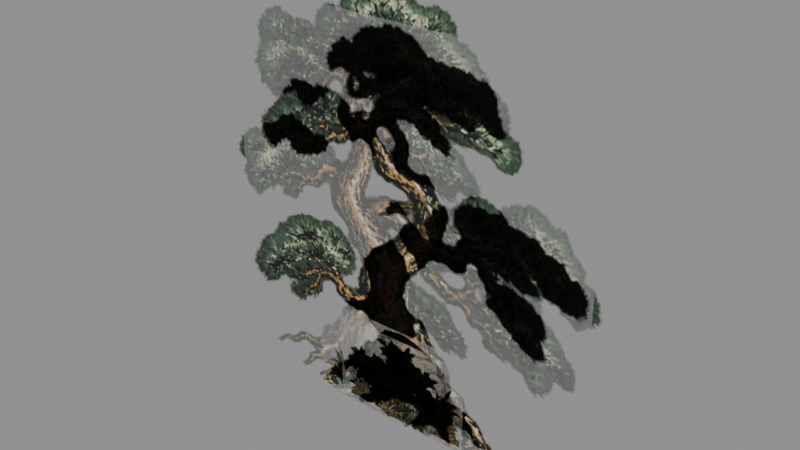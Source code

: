 # Source: ink_scenery.blend  (saved by Blender 5.2.45; exported with 4.5.12 LTS)
import bpy
from mathutils import Matrix  # noqa: F401  (used for matrix-valued properties, if any)

bpy.ops.wm.read_factory_settings(use_empty=True)
scene = bpy.context.scene
scene.name = 'Scene'

# ---- images (referenced by path relative to the original .blend; pixels are not part of the script)
import os
ASSET_DIR = os.environ.get("B2B_ASSET_DIR", "")  # directory of the original .blend (textures are referenced by path, not embedded)
HERE = os.path.dirname(os.path.abspath(__file__))  # packed textures are extracted next to this script under _unpacked/

def load_image(name, relpath, width, height, colorspace="sRGB"):
    """Load a texture the original file referenced (path relative to the .blend, or extracted next to this script)."""
    p = next((c for c in (os.path.join(HERE, relpath), os.path.join(ASSET_DIR, relpath)) if relpath and os.path.exists(c)), "")
    if p:
        img = bpy.data.images.load(p, check_existing=True)
        img.name = name
    else:  # same state as the original file: an image datablock whose file is absent (Cycles renders it pink)
        img = bpy.data.images.new(name, width, height)
        img.source = "FILE"
        img.filepath = "//" + (relpath or name)
    img.colorspace_settings.name = colorspace
    return img
img_scenery_runtime_png = load_image('scenery-runtime.png', '_unpacked/scenery-runtime.63fadb28.png', 1024, 1024, 'sRGB')

# ---- materials (node trees are filled in below, after node groups)
mat_ink_scenery_shared_cutout = bpy.data.materials.new('Ink scenery shared cutout')

# ---- material node trees
mat_ink_scenery_shared_cutout.use_nodes = True; mat_ink_scenery_shared_cutout.node_tree.nodes.clear()
_N = mat_ink_scenery_shared_cutout.node_tree.nodes; _L = mat_ink_scenery_shared_cutout.node_tree.links
n0 = _N.new('ShaderNodeBsdfPrincipled'); n0.name = 'Principled BSDF'; n0.location = (-200, 100)
n0.inputs[2].default_value = 1.0
n0.inputs[10].default_value = 0.005
n1 = _N.new('ShaderNodeOutputMaterial'); n1.name = 'Material Output'; n1.location = (200, 100)
n2 = _N.new('ShaderNodeTexImage'); n2.name = 'Image Texture'; n2.location = (0, 0)
n2.image = img_scenery_runtime_png
_L.new(n0.outputs[0], n1.inputs[0])
_L.new(n2.outputs[0], n0.inputs[0])
_L.new(n2.outputs[1], n0.inputs[4])
n1.is_active_output = True

# ---- meshes
me_ink_scenery_pine = bpy.data.meshes.new('Ink scenery pine')
me_ink_scenery_pine.from_pydata([(-2.385, 0.0, 0.0), (2.385, 0.0, 0.0), (2.385, 0.0, 5.0), (-2.385, 0.0, 5.0)], [], [(0, 1, 2, 3)])
_uv = me_ink_scenery_pine.uv_layers.new(name='UVMap')
_uv.uv.foreach_set('vector', [0.07097, 0.5016, 0.4848, 0.5016, 0.4848, 0.9354, 0.07097, 0.9354])
me_ink_scenery_pine.materials.append(mat_ink_scenery_shared_cutout)
me_ink_scenery_pine.update()
me_ink_scenery_boulder = bpy.data.meshes.new('Ink scenery boulder')
me_ink_scenery_boulder.from_pydata([(-1.18, 0.0, 0.0), (1.18, 0.0, 0.0), (1.18, 0.0, 1.215), (-1.18, 0.0, 1.215)], [], [(0, 1, 2, 3)])
_uv = me_ink_scenery_boulder.uv_layers.new(name='UVMap')
_uv.uv.foreach_set('vector', [0.5231, 0.4952, 0.9569, 0.4952, 0.9569, 0.7185, 0.5231, 0.7185])
me_ink_scenery_boulder.materials.append(mat_ink_scenery_shared_cutout)
me_ink_scenery_boulder.update()
me_ink_scenery_young_pine = bpy.data.meshes.new('Ink scenery young_pine')
me_ink_scenery_young_pine.from_pydata([(-2.26, 0.0, 0.0), (2.26, 0.0, 0.0), (2.26, 0.0, 4.6), (-2.26, 0.0, 4.6)], [], [(0, 1, 2, 3)])
_uv = me_ink_scenery_young_pine.uv_layers.new(name='UVMap')
_uv.uv.foreach_set('vector', [0.08692, 0.063, 0.4442, 0.063, 0.4442, 0.4266, 0.08692, 0.4266])
me_ink_scenery_young_pine.materials.append(mat_ink_scenery_shared_cutout)
me_ink_scenery_young_pine.update()
me_ink_scenery_shrub = bpy.data.meshes.new('Ink scenery shrub')
me_ink_scenery_shrub.from_pydata([(-0.8528, 0.0, 0.0), (0.8528, 0.0, 0.0), (0.8528, 0.0, 1.1), (-0.8528, 0.0, 1.1)], [], [(0, 1, 2, 3)])
_uv = me_ink_scenery_shrub.uv_layers.new(name='UVMap')
_uv.uv.foreach_set('vector', [0.5383, 0.06699, 0.9537, 0.06699, 0.9537, 0.3349, 0.5383, 0.3349])
me_ink_scenery_shrub.materials.append(mat_ink_scenery_shared_cutout)
me_ink_scenery_shrub.update()

# ---- objects
ob_ink_scenery_pine = bpy.data.objects.new('Ink scenery pine', me_ink_scenery_pine)
ob_ink_scenery_boulder = bpy.data.objects.new('Ink scenery boulder', me_ink_scenery_boulder)
ob_ink_scenery_young_pine = bpy.data.objects.new('Ink scenery young_pine', me_ink_scenery_young_pine)
ob_ink_scenery_shrub = bpy.data.objects.new('Ink scenery shrub', me_ink_scenery_shrub)

# ---- transforms, parenting, visibility, modifiers, constraints
ob_ink_scenery_pine.location = (0.0, 0.0, 0.0)
ob_ink_scenery_boulder.location = (0.0, 0.0, 0.0)
ob_ink_scenery_young_pine.location = (0.0, 0.0, 0.0)
ob_ink_scenery_shrub.location = (0.0, 0.0, 0.0)

# ---- collection membership
scene.collection.objects.link(ob_ink_scenery_pine)
scene.collection.objects.link(ob_ink_scenery_boulder)
scene.collection.objects.link(ob_ink_scenery_young_pine)
scene.collection.objects.link(ob_ink_scenery_shrub)

# ---- scene / render settings (as saved in the file)
scene.frame_start = 1; scene.frame_end = 250; scene.frame_set(1)
scene.render.engine = 'BLENDER_EEVEE_NEXT'
scene.render.bake_bias = 0.0
scene.render.bake_samples = 0
scene.render.compositor_device = 'GPU'
scene.eevee.use_volume_custom_range = False
scene.eevee.fast_gi_thickness_near = 0.1
scene.eevee.fast_gi_thickness_far = 0.0
scene.eevee.ray_tracing_options.screen_trace_thickness = 0.1
bpy.context.view_layer.update()

# ---- added for rendering (the .blend has no active camera and no usable light): camera, sun + grey world if the file has none
cam_auto = bpy.data.cameras.new('AutoCamera')
cam_auto.lens = 50.0
cam_auto.sensor_width = 36.0
cam_auto.clip_end = 1000.0
ob_auto_camera = bpy.data.objects.new('AutoCamera', cam_auto)
scene.collection.objects.link(ob_auto_camera)
ob_auto_camera.location = (6.39376, -7.67252, 7.61501)
ob_auto_camera.rotation_euler = (1.09748, -7.21219e-08, 0.694738)
scene.camera = ob_auto_camera
light_auto_sun = bpy.data.lights.new('AutoSun', 'SUN')
light_auto_sun.energy = 3.0
light_auto_sun.angle = 0.0523599
ob_auto_sun = bpy.data.objects.new('AutoSun', light_auto_sun)
scene.collection.objects.link(ob_auto_sun)
ob_auto_sun.rotation_euler = (0.872665, 0.174533, 0.523599)
if scene.world is None:
    world_auto = bpy.data.worlds.new('AutoWorld')
    world_auto.color = (0.3, 0.3, 0.3)
    scene.world = world_auto
bpy.context.view_layer.update()
